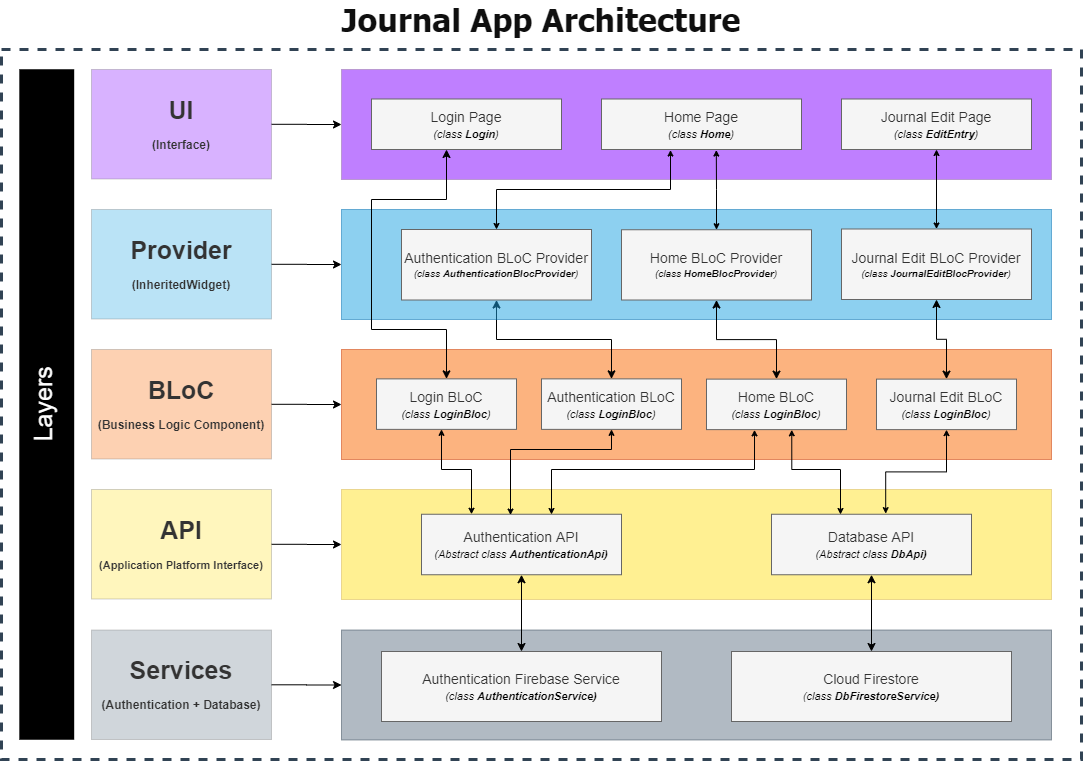

The diagram above was exported from draw.io. Its source (the exported page's mxGraphModel, read from the mxfile embedded in the PNG):
<mxGraphModel dx="1359" dy="862" grid="1" gridSize="10" guides="1" tooltips="1" connect="1" arrows="1" fold="1" page="1" pageScale="1" pageWidth="1169" pageHeight="827" math="0" shadow="0">
  <root>
    <mxCell id="0" />
    <mxCell id="1" parent="0" />
    <mxCell id="NUr4urIxIvpCgZTSUUkP-83" value="Journal App Architecture" style="text;html=1;align=center;verticalAlign=bottom;whiteSpace=wrap;rounded=0;dashed=1;sketch=0;fontSize=32;fontStyle=1;fontFamily=Tahoma;labelBorderColor=none;labelBackgroundColor=none;shadow=0;glass=0;dropTarget=0;collapsible=0;recursiveResize=1;comic=0;jiggle=10;direction=east;arcSize=55;imageAspect=1;imageWidth=24;absoluteArcSize=1;strokeColor=#314354;fontColor=#0F0F0F;strokeWidth=3;labelPosition=center;verticalLabelPosition=top;spacing=10;spacingTop=0;" vertex="1" parent="1">
      <mxGeometry x="50" y="70" width="1080" height="710" as="geometry" />
    </mxCell>
    <mxCell id="NUr4urIxIvpCgZTSUUkP-84" value="Layers" style="rounded=0;sketch=0;strokeWidth=1;fontFamily=Helvetica;fontSize=25;gradientDirection=north;verticalAlign=middle;whiteSpace=wrap;html=1;labelBackgroundColor=none;labelBorderColor=none;labelPosition=center;verticalLabelPosition=middle;align=center;rotation=-90;dashed=1;fontStyle=0;spacing=0;spacingTop=-8;spacingBottom=0;fontColor=#ffffff;fillColor=#000000;strokeColor=none;glass=0;" vertex="1" parent="1">
      <mxGeometry x="-240" y="397.56" width="670.5" height="54.88" as="geometry" />
    </mxCell>
    <mxCell id="NUr4urIxIvpCgZTSUUkP-9" style="edgeStyle=orthogonalEdgeStyle;curved=0;rounded=0;sketch=0;orthogonalLoop=1;jettySize=auto;html=1;entryX=0;entryY=0.5;entryDx=0;entryDy=0;fontSize=25;" edge="1" parent="1" source="NUr4urIxIvpCgZTSUUkP-5" target="NUr4urIxIvpCgZTSUUkP-7">
      <mxGeometry relative="1" as="geometry" />
    </mxCell>
    <mxCell id="NUr4urIxIvpCgZTSUUkP-5" value="Services&lt;br&gt;&lt;span style=&quot;font-size: 12px&quot;&gt;(Authentication + Database)&lt;/span&gt;" style="text;html=1;align=center;verticalAlign=middle;whiteSpace=wrap;rounded=0;sketch=0;fontSize=25;opacity=30;strokeColor=#666666;fontColor=#333333;fontStyle=1;fillColor=#647687;" vertex="1" parent="1">
      <mxGeometry x="140" y="650.5" width="180" height="109.5" as="geometry" />
    </mxCell>
    <mxCell id="NUr4urIxIvpCgZTSUUkP-7" value="" style="rounded=0;whiteSpace=wrap;html=1;sketch=0;opacity=50;fillColor=#647687;strokeColor=#314354;fontColor=#ffffff;" vertex="1" parent="1">
      <mxGeometry x="390" y="650.5" width="710" height="110" as="geometry" />
    </mxCell>
    <mxCell id="NUr4urIxIvpCgZTSUUkP-4" value="Authentication Firebase Service&lt;br&gt;&lt;font style=&quot;font-size: 11px&quot;&gt;&lt;i&gt;&lt;span style=&quot;color: rgb(0 , 0 , 0)&quot;&gt;(class&amp;nbsp;&lt;/span&gt;&lt;b style=&quot;color: rgb(0 , 0 , 0)&quot;&gt;AuthenticationService)&lt;/b&gt;&lt;/i&gt;&lt;/font&gt;" style="rounded=0;whiteSpace=wrap;html=1;sketch=0;fillColor=#f5f5f5;strokeColor=#666666;fontColor=#333333;fontSize=14;" vertex="1" parent="1">
      <mxGeometry x="430" y="672" width="280" height="70" as="geometry" />
    </mxCell>
    <mxCell id="NUr4urIxIvpCgZTSUUkP-8" value="Cloud Firestore&lt;br&gt;&lt;font style=&quot;font-size: 11px&quot;&gt;&lt;i&gt;(&lt;span style=&quot;color: rgb(0 , 0 , 0)&quot;&gt;class&amp;nbsp;&lt;/span&gt;&lt;b style=&quot;color: rgb(0 , 0 , 0)&quot;&gt;DbFirestoreService)&lt;/b&gt;&lt;/i&gt;&lt;/font&gt;" style="rounded=0;whiteSpace=wrap;html=1;sketch=0;fillColor=#f5f5f5;strokeColor=#666666;fontColor=#333333;fontSize=14;" vertex="1" parent="1">
      <mxGeometry x="780" y="672" width="280" height="70" as="geometry" />
    </mxCell>
    <mxCell id="NUr4urIxIvpCgZTSUUkP-10" style="edgeStyle=orthogonalEdgeStyle;curved=0;rounded=0;sketch=0;orthogonalLoop=1;jettySize=auto;html=1;entryX=0;entryY=0.5;entryDx=0;entryDy=0;fontSize=25;" edge="1" parent="1" source="NUr4urIxIvpCgZTSUUkP-11" target="NUr4urIxIvpCgZTSUUkP-12">
      <mxGeometry relative="1" as="geometry" />
    </mxCell>
    <mxCell id="NUr4urIxIvpCgZTSUUkP-11" value="API&lt;br&gt;&lt;font style=&quot;font-size: 11px&quot;&gt;(Application Platform Interface)&lt;/font&gt;" style="text;html=1;align=center;verticalAlign=middle;whiteSpace=wrap;rounded=0;sketch=0;fontSize=25;opacity=30;strokeColor=#666666;fontColor=#333333;fontStyle=1;fillColor=#FFE226;" vertex="1" parent="1">
      <mxGeometry x="140" y="510" width="180" height="109.5" as="geometry" />
    </mxCell>
    <mxCell id="NUr4urIxIvpCgZTSUUkP-12" value="" style="rounded=0;whiteSpace=wrap;html=1;sketch=0;opacity=50;strokeColor=#d6b656;fillColor=#FFE226;" vertex="1" parent="1">
      <mxGeometry x="390" y="510" width="710" height="110" as="geometry" />
    </mxCell>
    <mxCell id="NUr4urIxIvpCgZTSUUkP-72" style="edgeStyle=orthogonalEdgeStyle;rounded=0;sketch=0;jumpSize=6;orthogonalLoop=1;jettySize=auto;html=1;entryX=0.5;entryY=0;entryDx=0;entryDy=0;startArrow=classic;startFill=1;targetPerimeterSpacing=0;strokeColor=#000000;fontSize=13;" edge="1" parent="1" source="NUr4urIxIvpCgZTSUUkP-13" target="NUr4urIxIvpCgZTSUUkP-4">
      <mxGeometry relative="1" as="geometry" />
    </mxCell>
    <mxCell id="NUr4urIxIvpCgZTSUUkP-13" value="Authentication API&lt;br&gt;&lt;font style=&quot;font-size: 11px&quot;&gt;&lt;i&gt;&lt;span style=&quot;color: rgb(0 , 0 , 0)&quot;&gt;(Abstract class&amp;nbsp;&lt;/span&gt;&lt;b style=&quot;color: rgb(0 , 0 , 0)&quot;&gt;AuthenticationApi)&lt;/b&gt;&lt;/i&gt;&lt;/font&gt;" style="rounded=0;whiteSpace=wrap;html=1;sketch=0;fillColor=#f5f5f5;strokeColor=#666666;fontColor=#333333;fontSize=14;" vertex="1" parent="1">
      <mxGeometry x="470" y="534.75" width="200" height="60.5" as="geometry" />
    </mxCell>
    <mxCell id="NUr4urIxIvpCgZTSUUkP-73" style="edgeStyle=orthogonalEdgeStyle;rounded=0;sketch=0;jumpSize=6;orthogonalLoop=1;jettySize=auto;html=1;entryX=0.5;entryY=0;entryDx=0;entryDy=0;startArrow=classic;startFill=1;targetPerimeterSpacing=0;strokeColor=#000000;fontSize=13;" edge="1" parent="1" source="NUr4urIxIvpCgZTSUUkP-14" target="NUr4urIxIvpCgZTSUUkP-8">
      <mxGeometry relative="1" as="geometry" />
    </mxCell>
    <mxCell id="NUr4urIxIvpCgZTSUUkP-14" value="Database API&lt;br&gt;&lt;font style=&quot;font-size: 11px&quot;&gt;&lt;i&gt;&lt;span style=&quot;color: rgb(0 , 0 , 0)&quot;&gt;(Abstract class&amp;nbsp;&lt;/span&gt;&lt;b style=&quot;color: rgb(0 , 0 , 0)&quot;&gt;DbApi)&lt;/b&gt;&lt;/i&gt;&lt;/font&gt;" style="rounded=0;whiteSpace=wrap;html=1;sketch=0;fillColor=#f5f5f5;strokeColor=#666666;fontColor=#333333;fontSize=14;" vertex="1" parent="1">
      <mxGeometry x="820" y="534.75" width="200" height="60.5" as="geometry" />
    </mxCell>
    <mxCell id="NUr4urIxIvpCgZTSUUkP-15" style="edgeStyle=orthogonalEdgeStyle;curved=0;rounded=0;sketch=0;orthogonalLoop=1;jettySize=auto;html=1;entryX=0;entryY=0.5;entryDx=0;entryDy=0;fontSize=25;" edge="1" parent="1" source="NUr4urIxIvpCgZTSUUkP-16" target="NUr4urIxIvpCgZTSUUkP-17">
      <mxGeometry relative="1" as="geometry" />
    </mxCell>
    <mxCell id="NUr4urIxIvpCgZTSUUkP-16" value="BLoC&lt;br&gt;&lt;font style=&quot;font-size: 12px&quot;&gt;(Business Logic Component)&lt;/font&gt;" style="text;html=1;align=center;verticalAlign=middle;whiteSpace=wrap;rounded=0;sketch=0;fontSize=25;opacity=30;gradientDirection=south;strokeColor=#666666;fontColor=#333333;fillColor=#FA6800;fontStyle=1" vertex="1" parent="1">
      <mxGeometry x="140" y="370" width="180" height="109.5" as="geometry" />
    </mxCell>
    <mxCell id="NUr4urIxIvpCgZTSUUkP-17" value="" style="rounded=0;whiteSpace=wrap;html=1;sketch=0;opacity=50;strokeColor=#C73500;fillColor=#fa6800;fontColor=#ffffff;" vertex="1" parent="1">
      <mxGeometry x="390" y="370" width="710" height="110" as="geometry" />
    </mxCell>
    <mxCell id="NUr4urIxIvpCgZTSUUkP-59" style="edgeStyle=orthogonalEdgeStyle;sketch=0;jumpSize=6;orthogonalLoop=1;jettySize=auto;html=1;targetPerimeterSpacing=0;fontSize=13;rounded=0;exitX=0.5;exitY=1;exitDx=0;exitDy=0;startArrow=classic;startFill=1;entryX=0.445;entryY=0.013;entryDx=0;entryDy=0;entryPerimeter=0;startSize=4;endSize=4;" edge="1" parent="1" source="NUr4urIxIvpCgZTSUUkP-18" target="NUr4urIxIvpCgZTSUUkP-13">
      <mxGeometry relative="1" as="geometry">
        <mxPoint x="660" y="460" as="sourcePoint" />
        <mxPoint x="559" y="530" as="targetPoint" />
        <Array as="points">
          <mxPoint x="660" y="470" />
          <mxPoint x="559" y="470" />
        </Array>
      </mxGeometry>
    </mxCell>
    <mxCell id="NUr4urIxIvpCgZTSUUkP-75" style="edgeStyle=orthogonalEdgeStyle;rounded=0;sketch=0;jumpSize=6;orthogonalLoop=1;jettySize=auto;html=1;entryX=0.5;entryY=1;entryDx=0;entryDy=0;startArrow=classic;startFill=1;targetPerimeterSpacing=0;strokeColor=#000000;fontSize=24;" edge="1" parent="1" source="NUr4urIxIvpCgZTSUUkP-18" target="NUr4urIxIvpCgZTSUUkP-62">
      <mxGeometry relative="1" as="geometry" />
    </mxCell>
    <mxCell id="NUr4urIxIvpCgZTSUUkP-18" value="Authentication BLoC&lt;br&gt;&lt;i&gt;&lt;span style=&quot;font-size: 11px ; color: rgb(0 , 0 , 0)&quot;&gt;(class&amp;nbsp;&lt;/span&gt;&lt;b style=&quot;font-size: 11px ; color: rgb(0 , 0 , 0)&quot;&gt;LoginBloc&lt;/b&gt;&lt;span style=&quot;font-size: 11px ; color: rgb(0 , 0 , 0)&quot;&gt;)&lt;/span&gt;&lt;/i&gt;" style="rounded=0;whiteSpace=wrap;html=1;sketch=0;fillColor=#f5f5f5;strokeColor=#666666;fontColor=#333333;fontSize=14;" vertex="1" parent="1">
      <mxGeometry x="590" y="399.37" width="140" height="50.5" as="geometry" />
    </mxCell>
    <mxCell id="NUr4urIxIvpCgZTSUUkP-31" style="edgeStyle=orthogonalEdgeStyle;curved=0;rounded=0;sketch=0;orthogonalLoop=1;jettySize=auto;html=1;entryX=0;entryY=0.5;entryDx=0;entryDy=0;fontSize=25;" edge="1" parent="1" source="NUr4urIxIvpCgZTSUUkP-32" target="NUr4urIxIvpCgZTSUUkP-33">
      <mxGeometry relative="1" as="geometry" />
    </mxCell>
    <mxCell id="NUr4urIxIvpCgZTSUUkP-32" value="Provider&lt;br&gt;&lt;font style=&quot;font-size: 12px&quot;&gt;(InheritedWidget)&lt;/font&gt;" style="text;html=1;align=center;verticalAlign=middle;whiteSpace=wrap;rounded=0;sketch=0;fontSize=25;opacity=30;strokeColor=#666666;fontColor=#333333;fontStyle=1;fillColor=#1BA1E2;" vertex="1" parent="1">
      <mxGeometry x="140" y="230" width="180" height="109.5" as="geometry" />
    </mxCell>
    <mxCell id="NUr4urIxIvpCgZTSUUkP-33" value="" style="rounded=0;whiteSpace=wrap;html=1;sketch=0;opacity=50;fillColor=#1ba1e2;strokeColor=#006EAF;fontColor=#ffffff;" vertex="1" parent="1">
      <mxGeometry x="390" y="230" width="710" height="110" as="geometry" />
    </mxCell>
    <mxCell id="NUr4urIxIvpCgZTSUUkP-40" style="edgeStyle=orthogonalEdgeStyle;curved=0;rounded=0;sketch=0;orthogonalLoop=1;jettySize=auto;html=1;entryX=0;entryY=0.5;entryDx=0;entryDy=0;fontSize=25;" edge="1" parent="1" source="NUr4urIxIvpCgZTSUUkP-41" target="NUr4urIxIvpCgZTSUUkP-42">
      <mxGeometry relative="1" as="geometry" />
    </mxCell>
    <mxCell id="NUr4urIxIvpCgZTSUUkP-41" value="UI&lt;br&gt;&lt;font style=&quot;font-size: 12px&quot;&gt;(Interface)&lt;/font&gt;" style="text;html=1;align=center;verticalAlign=middle;whiteSpace=wrap;rounded=0;sketch=0;fontSize=25;opacity=30;strokeColor=#666666;fontColor=#333333;fontStyle=1;fillColor=#7F00FF;" vertex="1" parent="1">
      <mxGeometry x="140" y="90" width="180" height="109.5" as="geometry" />
    </mxCell>
    <mxCell id="NUr4urIxIvpCgZTSUUkP-42" value="" style="rounded=0;whiteSpace=wrap;html=1;sketch=0;strokeColor=#9673a6;fillColor=#7F00FF;opacity=50;" vertex="1" parent="1">
      <mxGeometry x="390" y="90" width="710" height="110" as="geometry" />
    </mxCell>
    <mxCell id="NUr4urIxIvpCgZTSUUkP-58" style="edgeStyle=orthogonalEdgeStyle;curved=0;rounded=0;sketch=0;jumpSize=6;orthogonalLoop=1;jettySize=auto;html=1;startSize=4;endSize=4;targetPerimeterSpacing=0;fontSize=13;startArrow=classic;startFill=1;" edge="1" parent="1" source="NUr4urIxIvpCgZTSUUkP-52" target="NUr4urIxIvpCgZTSUUkP-13">
      <mxGeometry relative="1" as="geometry">
        <Array as="points">
          <mxPoint x="490" y="490" />
          <mxPoint x="520" y="490" />
        </Array>
      </mxGeometry>
    </mxCell>
    <mxCell id="NUr4urIxIvpCgZTSUUkP-74" style="edgeStyle=orthogonalEdgeStyle;rounded=0;sketch=0;jumpSize=6;orthogonalLoop=1;jettySize=auto;html=1;startArrow=classic;startFill=1;targetPerimeterSpacing=0;strokeColor=#000000;fontSize=24;exitX=0.5;exitY=0;exitDx=0;exitDy=0;" edge="1" parent="1" source="NUr4urIxIvpCgZTSUUkP-52" target="NUr4urIxIvpCgZTSUUkP-68">
      <mxGeometry relative="1" as="geometry">
        <Array as="points">
          <mxPoint x="495" y="350" />
          <mxPoint x="420" y="350" />
          <mxPoint x="420" y="220" />
          <mxPoint x="495" y="220" />
        </Array>
      </mxGeometry>
    </mxCell>
    <mxCell id="NUr4urIxIvpCgZTSUUkP-52" value="Login BLoC&lt;br&gt;&lt;font style=&quot;font-size: 11px&quot;&gt;&lt;i&gt;&lt;span style=&quot;color: rgb(0 , 0 , 0)&quot;&gt;(class&amp;nbsp;&lt;/span&gt;&lt;b style=&quot;color: rgb(0 , 0 , 0)&quot;&gt;LoginBloc&lt;/b&gt;&lt;span style=&quot;color: rgb(0 , 0 , 0)&quot;&gt;)&lt;/span&gt;&lt;/i&gt;&lt;/font&gt;" style="rounded=0;whiteSpace=wrap;html=1;sketch=0;fillColor=#f5f5f5;strokeColor=#666666;fontColor=#333333;fontSize=14;" vertex="1" parent="1">
      <mxGeometry x="425" y="399.37" width="140" height="50.5" as="geometry" />
    </mxCell>
    <mxCell id="NUr4urIxIvpCgZTSUUkP-57" style="edgeStyle=orthogonalEdgeStyle;curved=0;rounded=0;sketch=0;jumpSize=6;orthogonalLoop=1;jettySize=auto;html=1;startSize=4;endSize=4;targetPerimeterSpacing=0;fontSize=13;exitX=0.343;exitY=1.005;exitDx=0;exitDy=0;exitPerimeter=0;startArrow=classic;startFill=1;" edge="1" parent="1" source="NUr4urIxIvpCgZTSUUkP-53">
      <mxGeometry relative="1" as="geometry">
        <mxPoint x="803" y="453" as="sourcePoint" />
        <mxPoint x="600" y="535" as="targetPoint" />
        <Array as="points">
          <mxPoint x="803" y="490" />
          <mxPoint x="600" y="490" />
        </Array>
      </mxGeometry>
    </mxCell>
    <mxCell id="NUr4urIxIvpCgZTSUUkP-60" style="edgeStyle=orthogonalEdgeStyle;curved=0;rounded=0;sketch=0;jumpSize=6;orthogonalLoop=1;jettySize=auto;html=1;startSize=4;endSize=4;targetPerimeterSpacing=0;fontSize=13;exitX=0.609;exitY=1.004;exitDx=0;exitDy=0;exitPerimeter=0;startArrow=classic;startFill=1;" edge="1" parent="1" source="NUr4urIxIvpCgZTSUUkP-53">
      <mxGeometry relative="1" as="geometry">
        <mxPoint x="840" y="460" as="sourcePoint" />
        <mxPoint x="889" y="535" as="targetPoint" />
        <Array as="points">
          <mxPoint x="840" y="490" />
          <mxPoint x="889" y="490" />
        </Array>
      </mxGeometry>
    </mxCell>
    <mxCell id="NUr4urIxIvpCgZTSUUkP-76" style="edgeStyle=orthogonalEdgeStyle;rounded=0;sketch=0;jumpSize=6;orthogonalLoop=1;jettySize=auto;html=1;entryX=0.5;entryY=1;entryDx=0;entryDy=0;startArrow=classic;startFill=1;targetPerimeterSpacing=0;strokeColor=#000000;fontSize=24;" edge="1" parent="1" source="NUr4urIxIvpCgZTSUUkP-53" target="NUr4urIxIvpCgZTSUUkP-64">
      <mxGeometry relative="1" as="geometry" />
    </mxCell>
    <mxCell id="NUr4urIxIvpCgZTSUUkP-53" value="Home BLoC&lt;br&gt;&lt;i&gt;&lt;span style=&quot;font-size: 11px ; color: rgb(0 , 0 , 0)&quot;&gt;(class&amp;nbsp;&lt;/span&gt;&lt;b style=&quot;font-size: 11px ; color: rgb(0 , 0 , 0)&quot;&gt;LoginBloc&lt;/b&gt;&lt;span style=&quot;font-size: 11px ; color: rgb(0 , 0 , 0)&quot;&gt;)&lt;/span&gt;&lt;/i&gt;" style="rounded=0;whiteSpace=wrap;html=1;sketch=0;fillColor=#f5f5f5;strokeColor=#666666;fontColor=#333333;fontSize=14;" vertex="1" parent="1">
      <mxGeometry x="755" y="399.62" width="140" height="50.5" as="geometry" />
    </mxCell>
    <mxCell id="NUr4urIxIvpCgZTSUUkP-61" style="edgeStyle=orthogonalEdgeStyle;curved=0;rounded=0;sketch=0;jumpSize=6;orthogonalLoop=1;jettySize=auto;html=1;entryX=0.571;entryY=-0.01;entryDx=0;entryDy=0;entryPerimeter=0;startSize=4;endSize=4;targetPerimeterSpacing=0;fontSize=13;startArrow=classic;startFill=1;" edge="1" parent="1" source="NUr4urIxIvpCgZTSUUkP-54" target="NUr4urIxIvpCgZTSUUkP-14">
      <mxGeometry relative="1" as="geometry" />
    </mxCell>
    <mxCell id="NUr4urIxIvpCgZTSUUkP-77" style="edgeStyle=orthogonalEdgeStyle;rounded=0;sketch=0;jumpSize=6;orthogonalLoop=1;jettySize=auto;html=1;startArrow=classic;startFill=1;targetPerimeterSpacing=0;strokeColor=#000000;fontSize=24;" edge="1" parent="1" source="NUr4urIxIvpCgZTSUUkP-54" target="NUr4urIxIvpCgZTSUUkP-65">
      <mxGeometry relative="1" as="geometry" />
    </mxCell>
    <mxCell id="NUr4urIxIvpCgZTSUUkP-54" value="Journal Edit BLoC&lt;br&gt;&lt;i&gt;&lt;span style=&quot;font-size: 11px ; color: rgb(0 , 0 , 0)&quot;&gt;(class&amp;nbsp;&lt;/span&gt;&lt;b style=&quot;font-size: 11px ; color: rgb(0 , 0 , 0)&quot;&gt;LoginBloc&lt;/b&gt;&lt;span style=&quot;font-size: 11px ; color: rgb(0 , 0 , 0)&quot;&gt;)&lt;/span&gt;&lt;/i&gt;" style="rounded=0;whiteSpace=wrap;html=1;sketch=0;fillColor=#f5f5f5;strokeColor=#666666;fontColor=#333333;fontSize=14;" vertex="1" parent="1">
      <mxGeometry x="925" y="399.62" width="140" height="50.5" as="geometry" />
    </mxCell>
    <mxCell id="NUr4urIxIvpCgZTSUUkP-79" style="edgeStyle=orthogonalEdgeStyle;rounded=0;sketch=0;jumpSize=6;orthogonalLoop=1;jettySize=auto;html=1;startArrow=classic;startFill=1;startSize=4;endSize=4;targetPerimeterSpacing=0;strokeColor=#000000;fontSize=12;exitX=0.5;exitY=0;exitDx=0;exitDy=0;entryX=0.345;entryY=1.011;entryDx=0;entryDy=0;entryPerimeter=0;" edge="1" parent="1" source="NUr4urIxIvpCgZTSUUkP-62" target="NUr4urIxIvpCgZTSUUkP-67">
      <mxGeometry relative="1" as="geometry">
        <mxPoint x="719" y="180" as="targetPoint" />
        <Array as="points">
          <mxPoint x="545" y="210" />
          <mxPoint x="719" y="210" />
        </Array>
      </mxGeometry>
    </mxCell>
    <mxCell id="NUr4urIxIvpCgZTSUUkP-62" value="&lt;font style=&quot;font-size: 14px&quot;&gt;Authentication BLoC Provider&lt;br&gt;&lt;/font&gt;&lt;font style=&quot;font-size: 10px&quot;&gt;&lt;i&gt;&lt;span style=&quot;color: rgb(0 , 0 , 0)&quot;&gt;(class&amp;nbsp;&lt;/span&gt;&lt;b style=&quot;color: rgb(0 , 0 , 0)&quot;&gt;AuthenticationBlocProvider&lt;/b&gt;&lt;span style=&quot;color: rgb(0 , 0 , 0)&quot;&gt;)&lt;/span&gt;&lt;/i&gt;&lt;/font&gt;" style="rounded=0;whiteSpace=wrap;html=1;sketch=0;fillColor=#f5f5f5;strokeColor=#666666;fontColor=#333333;fontSize=12;" vertex="1" parent="1">
      <mxGeometry x="450" y="250" width="190" height="70.5" as="geometry" />
    </mxCell>
    <mxCell id="NUr4urIxIvpCgZTSUUkP-80" style="edgeStyle=orthogonalEdgeStyle;rounded=0;sketch=0;jumpSize=6;orthogonalLoop=1;jettySize=auto;html=1;startArrow=classic;startFill=1;startSize=4;endSize=4;targetPerimeterSpacing=0;strokeColor=#000000;fontSize=12;entryX=0.574;entryY=1.011;entryDx=0;entryDy=0;entryPerimeter=0;" edge="1" parent="1" source="NUr4urIxIvpCgZTSUUkP-64" target="NUr4urIxIvpCgZTSUUkP-67">
      <mxGeometry relative="1" as="geometry">
        <Array as="points">
          <mxPoint x="765" y="210" />
          <mxPoint x="765" y="210" />
        </Array>
      </mxGeometry>
    </mxCell>
    <mxCell id="NUr4urIxIvpCgZTSUUkP-64" value="&lt;font style=&quot;font-size: 14px&quot;&gt;Home BLoC Provider&lt;br&gt;&lt;/font&gt;&lt;font style=&quot;font-size: 10px&quot;&gt;&lt;i&gt;&lt;span style=&quot;color: rgb(0 , 0 , 0)&quot;&gt;(class&amp;nbsp;&lt;/span&gt;&lt;b style=&quot;color: rgb(0 , 0 , 0)&quot;&gt;HomeBlocProvider&lt;/b&gt;&lt;span style=&quot;color: rgb(0 , 0 , 0)&quot;&gt;)&lt;/span&gt;&lt;/i&gt;&lt;/font&gt;" style="rounded=0;whiteSpace=wrap;html=1;sketch=0;fillColor=#f5f5f5;strokeColor=#666666;fontColor=#333333;fontSize=12;" vertex="1" parent="1">
      <mxGeometry x="670" y="250.25" width="190" height="70.25" as="geometry" />
    </mxCell>
    <mxCell id="NUr4urIxIvpCgZTSUUkP-81" style="edgeStyle=orthogonalEdgeStyle;rounded=0;sketch=0;jumpSize=6;orthogonalLoop=1;jettySize=auto;html=1;entryX=0.5;entryY=1;entryDx=0;entryDy=0;startArrow=classic;startFill=1;startSize=4;endSize=4;targetPerimeterSpacing=0;strokeColor=#000000;fontSize=12;" edge="1" parent="1" source="NUr4urIxIvpCgZTSUUkP-65" target="NUr4urIxIvpCgZTSUUkP-69">
      <mxGeometry relative="1" as="geometry" />
    </mxCell>
    <mxCell id="NUr4urIxIvpCgZTSUUkP-65" value="&lt;font style=&quot;font-size: 14px&quot;&gt;Journal Edit BLoC Provider&lt;/font&gt;&lt;br&gt;&lt;font style=&quot;font-size: 10px&quot;&gt;&lt;i&gt;&lt;span style=&quot;color: rgb(0 , 0 , 0)&quot;&gt;(class&amp;nbsp;&lt;/span&gt;&lt;b style=&quot;color: rgb(0 , 0 , 0)&quot;&gt;JournalEditBlocProvider&lt;/b&gt;&lt;span style=&quot;color: rgb(0 , 0 , 0)&quot;&gt;)&lt;/span&gt;&lt;/i&gt;&lt;/font&gt;" style="rounded=0;whiteSpace=wrap;html=1;sketch=0;fillColor=#f5f5f5;strokeColor=#666666;fontColor=#333333;fontSize=12;" vertex="1" parent="1">
      <mxGeometry x="890" y="249.5" width="190" height="70.5" as="geometry" />
    </mxCell>
    <mxCell id="NUr4urIxIvpCgZTSUUkP-67" value="Home Page&lt;br&gt;&lt;i style=&quot;font-size: 11px&quot;&gt;&lt;span style=&quot;color: rgb(0 , 0 , 0)&quot;&gt;(class&amp;nbsp;&lt;/span&gt;&lt;b style=&quot;color: rgb(0 , 0 , 0)&quot;&gt;Home&lt;/b&gt;&lt;span style=&quot;color: rgb(0 , 0 , 0)&quot;&gt;)&lt;/span&gt;&lt;/i&gt;" style="rounded=0;whiteSpace=wrap;html=1;sketch=0;fillColor=#f5f5f5;strokeColor=#666666;fontColor=#333333;fontSize=14;" vertex="1" parent="1">
      <mxGeometry x="650" y="119.5" width="200" height="50.5" as="geometry" />
    </mxCell>
    <mxCell id="NUr4urIxIvpCgZTSUUkP-68" value="Login Page&lt;br&gt;&lt;i style=&quot;font-size: 11px&quot;&gt;&lt;span style=&quot;color: rgb(0 , 0 , 0)&quot;&gt;(class&amp;nbsp;&lt;/span&gt;&lt;b style=&quot;color: rgb(0 , 0 , 0)&quot;&gt;Login&lt;/b&gt;&lt;span style=&quot;color: rgb(0 , 0 , 0)&quot;&gt;)&lt;/span&gt;&lt;/i&gt;" style="rounded=0;whiteSpace=wrap;html=1;sketch=0;fillColor=#f5f5f5;strokeColor=#666666;fontColor=#333333;fontSize=14;" vertex="1" parent="1">
      <mxGeometry x="420" y="119.5" width="190" height="50.5" as="geometry" />
    </mxCell>
    <mxCell id="NUr4urIxIvpCgZTSUUkP-69" value="Journal Edit Page&lt;br&gt;&lt;i style=&quot;font-size: 11px&quot;&gt;&lt;span style=&quot;color: rgb(0 , 0 , 0)&quot;&gt;(class&amp;nbsp;&lt;/span&gt;&lt;b style=&quot;color: rgb(0 , 0 , 0)&quot;&gt;EditEntry&lt;/b&gt;&lt;span style=&quot;color: rgb(0 , 0 , 0)&quot;&gt;)&lt;/span&gt;&lt;/i&gt;" style="rounded=0;whiteSpace=wrap;html=1;sketch=0;fillColor=#f5f5f5;strokeColor=#666666;fontColor=#333333;fontSize=14;" vertex="1" parent="1">
      <mxGeometry x="890" y="119.5" width="190" height="50.5" as="geometry" />
    </mxCell>
  </root>
</mxGraphModel>